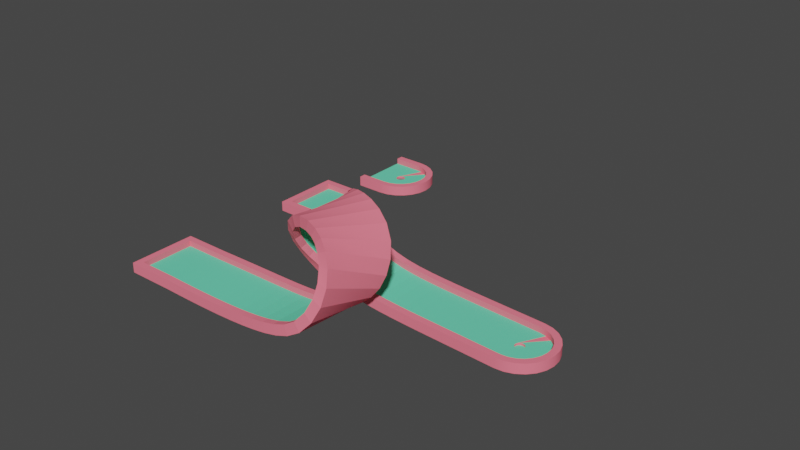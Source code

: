 # Source: loopdeloop.blend  (saved by Blender 2.83.18; exported with 4.5.12 LTS)
import bpy
from mathutils import Matrix  # noqa: F401  (used for matrix-valued properties, if any)

bpy.ops.wm.read_factory_settings(use_empty=True)
scene = bpy.context.scene
scene.name = 'Scene'

# ---- collections
col_collection = bpy.data.collections.new('Collection'); scene.collection.children.link(col_collection)

# ---- materials (node trees are filled in below, after node groups)
mat_border = bpy.data.materials.new('border')
mat_border.use_transparent_shadow = False
mat_border.diffuse_color = (1.0, 0.2039, 0.2745, 1.0)
mat_border.roughness = 1.0
mat_border.specular_intensity = 0.0
mat_green = bpy.data.materials.new('green')
mat_green.use_transparent_shadow = False
mat_green.diffuse_color = (0.1493, 0.7358, 0.4699, 1.0)
mat_green.roughness = 1.0
mat_green.specular_intensity = 0.0
mat_border_002 = bpy.data.materials.new('border.002')
mat_border_002.use_transparent_shadow = False
mat_border_002.diffuse_color = (1.0, 0.2039, 0.2745, 1.0)
mat_border_002.roughness = 1.0
mat_border_002.specular_intensity = 0.0
mat_green_002 = bpy.data.materials.new('green.002')
mat_green_002.use_transparent_shadow = False
mat_green_002.diffuse_color = (0.1493, 0.7358, 0.4699, 1.0)
mat_green_002.roughness = 1.0
mat_green_002.specular_intensity = 0.0
mat_border_003 = bpy.data.materials.new('border.003')
mat_border_003.use_transparent_shadow = False
mat_border_003.diffuse_color = (1.0, 0.2039, 0.2745, 1.0)
mat_border_003.roughness = 1.0
mat_border_003.specular_intensity = 0.0
mat_green_003 = bpy.data.materials.new('green.003')
mat_green_003.use_transparent_shadow = False
mat_green_003.diffuse_color = (0.1493, 0.7358, 0.4699, 1.0)
mat_green_003.roughness = 1.0
mat_green_003.specular_intensity = 0.0
mat_dark = bpy.data.materials.new('dark')
mat_dark.use_transparent_shadow = False
mat_dark.diffuse_color = (0.2275, 0.2275, 0.2275, 1.0)
mat_dark.roughness = 1.0
mat_dark.specular_intensity = 0.0

# ---- material node trees
mat_border.use_nodes = True; mat_border.node_tree.nodes.clear()
_N = mat_border.node_tree.nodes; _L = mat_border.node_tree.links
n0 = _N.new('ShaderNodeBsdfPrincipled'); n0.name = 'Principled BSDF'; n0.location = (10, 300)
n0.distribution = 'GGX'
n0.subsurface_method = 'BURLEY'
n0.inputs[0].default_value = (1.0, 0.2039, 0.2745, 1.0)
n0.inputs[2].default_value = 1.0
n0.inputs[3].default_value = 1.45
n0.inputs[13].default_value = 0.0
n0.inputs[27].default_value = (0.0, 0.0, 0.0, 1.0)
n0.inputs[28].default_value = 1.0
n1 = _N.new('ShaderNodeOutputMaterial'); n1.name = 'Material Output'; n1.location = (300, 300)
_L.new(n0.outputs[0], n1.inputs[0])
n1.is_active_output = True
mat_green.use_nodes = True; mat_green.node_tree.nodes.clear()
_N = mat_green.node_tree.nodes; _L = mat_green.node_tree.links
n0 = _N.new('ShaderNodeBsdfPrincipled'); n0.name = 'Principled BSDF'; n0.location = (10, 300)
n0.distribution = 'GGX'
n0.subsurface_method = 'BURLEY'
n0.inputs[0].default_value = (0.1493, 0.7358, 0.4699, 1.0)
n0.inputs[2].default_value = 1.0
n0.inputs[3].default_value = 1.45
n0.inputs[13].default_value = 0.0
n0.inputs[27].default_value = (0.0, 0.0, 0.0, 1.0)
n0.inputs[28].default_value = 1.0
n1 = _N.new('ShaderNodeOutputMaterial'); n1.name = 'Material Output'; n1.location = (300, 300)
_L.new(n0.outputs[0], n1.inputs[0])
n1.is_active_output = True
mat_border_002.use_nodes = True; mat_border_002.node_tree.nodes.clear()
_N = mat_border_002.node_tree.nodes; _L = mat_border_002.node_tree.links
n0 = _N.new('ShaderNodeBsdfPrincipled'); n0.name = 'Principled BSDF'; n0.location = (10, 300)
n0.distribution = 'GGX'
n0.subsurface_method = 'BURLEY'
n0.inputs[0].default_value = (1.0, 0.2039, 0.2745, 1.0)
n0.inputs[2].default_value = 1.0
n0.inputs[3].default_value = 1.45
n0.inputs[13].default_value = 0.0
n0.inputs[27].default_value = (0.0, 0.0, 0.0, 1.0)
n0.inputs[28].default_value = 1.0
n1 = _N.new('ShaderNodeOutputMaterial'); n1.name = 'Material Output'; n1.location = (300, 300)
_L.new(n0.outputs[0], n1.inputs[0])
n1.is_active_output = True
mat_green_002.use_nodes = True; mat_green_002.node_tree.nodes.clear()
_N = mat_green_002.node_tree.nodes; _L = mat_green_002.node_tree.links
n0 = _N.new('ShaderNodeBsdfPrincipled'); n0.name = 'Principled BSDF'; n0.location = (10, 300)
n0.distribution = 'GGX'
n0.subsurface_method = 'BURLEY'
n0.inputs[0].default_value = (0.1493, 0.7358, 0.4699, 1.0)
n0.inputs[2].default_value = 1.0
n0.inputs[3].default_value = 1.45
n0.inputs[13].default_value = 0.0
n0.inputs[27].default_value = (0.0, 0.0, 0.0, 1.0)
n0.inputs[28].default_value = 1.0
n1 = _N.new('ShaderNodeOutputMaterial'); n1.name = 'Material Output'; n1.location = (300, 300)
_L.new(n0.outputs[0], n1.inputs[0])
n1.is_active_output = True
mat_border_003.use_nodes = True; mat_border_003.node_tree.nodes.clear()
_N = mat_border_003.node_tree.nodes; _L = mat_border_003.node_tree.links
n0 = _N.new('ShaderNodeBsdfPrincipled'); n0.name = 'Principled BSDF'; n0.location = (10, 300)
n0.distribution = 'GGX'
n0.subsurface_method = 'BURLEY'
n0.inputs[0].default_value = (1.0, 0.2039, 0.2745, 1.0)
n0.inputs[2].default_value = 1.0
n0.inputs[3].default_value = 1.45
n0.inputs[13].default_value = 0.0
n0.inputs[27].default_value = (0.0, 0.0, 0.0, 1.0)
n0.inputs[28].default_value = 1.0
n1 = _N.new('ShaderNodeOutputMaterial'); n1.name = 'Material Output'; n1.location = (300, 300)
_L.new(n0.outputs[0], n1.inputs[0])
n1.is_active_output = True
mat_green_003.use_nodes = True; mat_green_003.node_tree.nodes.clear()
_N = mat_green_003.node_tree.nodes; _L = mat_green_003.node_tree.links
n0 = _N.new('ShaderNodeBsdfPrincipled'); n0.name = 'Principled BSDF'; n0.location = (10, 300)
n0.distribution = 'GGX'
n0.subsurface_method = 'BURLEY'
n0.inputs[0].default_value = (0.1493, 0.7358, 0.4699, 1.0)
n0.inputs[2].default_value = 1.0
n0.inputs[3].default_value = 1.45
n0.inputs[13].default_value = 0.0
n0.inputs[27].default_value = (0.0, 0.0, 0.0, 1.0)
n0.inputs[28].default_value = 1.0
n1 = _N.new('ShaderNodeOutputMaterial'); n1.name = 'Material Output'; n1.location = (300, 300)
_L.new(n0.outputs[0], n1.inputs[0])
n1.is_active_output = True
mat_dark.use_nodes = True; mat_dark.node_tree.nodes.clear()
_N = mat_dark.node_tree.nodes; _L = mat_dark.node_tree.links
n0 = _N.new('ShaderNodeBsdfPrincipled'); n0.name = 'Principled BSDF'; n0.location = (10, 300)
n0.distribution = 'GGX'
n0.subsurface_method = 'BURLEY'
n0.inputs[0].default_value = (0.2275, 0.2275, 0.2275, 1.0)
n0.inputs[2].default_value = 1.0
n0.inputs[3].default_value = 1.45
n0.inputs[13].default_value = 0.0
n0.inputs[27].default_value = (0.0, 0.0, 0.0, 1.0)
n0.inputs[28].default_value = 1.0
n1 = _N.new('ShaderNodeOutputMaterial'); n1.name = 'Material Output'; n1.location = (300, 300)
_L.new(n0.outputs[0], n1.inputs[0])
n1.is_active_output = True

# ---- world
world_world = bpy.data.worlds.new('World'); scene.world = world_world
world_world.use_nodes = True; world_world.node_tree.nodes.clear()
_N = world_world.node_tree.nodes; _L = world_world.node_tree.links
n0 = _N.new('ShaderNodeOutputWorld'); n0.name = 'World Output'; n0.location = (300, 300)
n1 = _N.new('ShaderNodeBackground'); n1.name = 'Background'; n1.location = (10, 300)
n1.inputs[0].default_value = (0.05088, 0.05088, 0.05088, 1.0)
_L.new(n1.outputs[0], n0.inputs[0])
n0.is_active_output = True
world_world.color = (0.05088, 0.05088, 0.05088)
world_world.use_sun_shadow = False
world_world.sun_shadow_jitter_overblur = 0.0

# ---- meshes
me_straight = bpy.data.meshes.new('straight')
me_straight.from_pydata([(-0.2, 0.1467, -0.5), (-0.2, 0.0, -0.4), (-0.2, 0.0, -0.5), (-0.2, 0.06333, -0.4), (-0.2, 0.1467, -0.4), (2.98e-08, 0.0, -0.4), (2.98e-08, 0.0, -0.4999), (-2.98e-08, 0.0, 0.4), (-0.2, 0.0, 0.4), (-2.98e-08, 0.0, 0.5), (-0.2, 0.0, 0.4999), (2.98e-08, 0.1467, -0.4999), (-2.98e-08, 0.1467, 0.5), (-0.2, 0.1467, 0.4), (-2.98e-08, 0.1467, 0.4), (-0.2, 0.1467, 0.4999), (-2.98e-08, 0.06333, 0.4), (2.98e-08, 0.1467, -0.4), (2.98e-08, 0.06333, -0.4), (-0.2, 0.06333, 0.4)], [], [(2, 6, 5), (5, 1, 2), (5, 7, 1), (7, 8, 1), (7, 9, 8), (9, 10, 8), (0, 11, 6), (6, 2, 0), (12, 14, 13), (13, 15, 12), (10, 9, 12), (12, 15, 10), (17, 11, 0), (0, 4, 17), (3, 18, 17), (17, 4, 3), (13, 14, 16), (16, 19, 13), (16, 18, 3), (3, 19, 16)])
me_straight.polygons.foreach_set('use_smooth', [True] * 20)
me_straight.polygons.foreach_set('material_index', [0, 0, 0, 0, 0, 0, 0, 0, 0, 0, 0, 0, 0, 0, 0, 0, 0, 0, 1, 1])
_k = set([(0, 2), (0, 4), (0, 11), (1, 2), (1, 8), (2, 6), (3, 4), (3, 18), (3, 19), (4, 17), (5, 6), (5, 7), (6, 11), (7, 9), (8, 10), (9, 10), (9, 12), (10, 15), (11, 17), (12, 14), (12, 15), (13, 14), (13, 15), (13, 19), (14, 16), (16, 18), (16, 19), (17, 18)])
me_straight.attributes.new('sharp_edge', 'BOOLEAN', 'EDGE').data.foreach_set('value', [ (min(e.vertices), max(e.vertices)) in _k for e in me_straight.edges])
_uv = me_straight.uv_layers.new(name='UVMap')
_uv.uv.foreach_set('vector', [19.68, 19.68, 19.68, -19.68, 15.75, -19.68, 15.75, -19.68, 15.75, 19.68, 19.68, 19.68, 15.75, -19.68, -15.75, -19.68, 15.75, 19.68, -15.75, -19.68, -15.75, 19.68, 15.75, 19.68, -15.75, -19.68, -19.68, -19.68, -15.75, 19.68, -19.68, -19.68, -19.68, 19.68, -15.75, 19.68, -19.68, 5.774, 19.68, 5.774, 19.68, 0.0, 19.68, 0.0, -19.68, 0.0, -19.68, 5.774, 19.68, -19.68, 15.75, -19.68, 15.75, 19.68, 15.75, 19.68, 19.68, 19.68, 19.68, -19.68, 19.68, 0.0, -19.68, 0.0, -19.68, 5.774, -19.68, 5.774, 19.68, 5.774, 19.68, 0.0, -15.75, -19.68, -19.68, -19.68, -19.68, 19.68, -19.68, 19.68, -15.75, 19.68, -15.75, -19.68, 19.68, 2.493, -19.68, 2.493, -19.68, 5.774, -19.68, 5.774, 19.68, 5.774, 19.68, 2.493, -19.68, 5.774, 19.68, 5.774, 19.68, 2.493, 19.68, 2.493, -19.68, 2.493, -19.68, 5.774, 15.75, -19.68, -15.75, -19.68, -15.75, 19.68, -15.75, 19.68, 15.75, 19.68, 15.75, -19.68])
me_straight.materials.append(mat_border)
me_straight.materials.append(mat_green)
me_straight.use_remesh_fix_poles = True
me_straight.use_remesh_preserve_attributes = False
me_straight.use_mirror_vertex_groups = False
me_straight.update()
me_straight.normals_split_custom_set([tuple(v) for v in zip(*[iter([0.0, -1.0, 0.0, 0.0, -1.0, 0.0, 0.0, -1.0, 0.0, 0.0, -1.0, 0.0, 0.0, -1.0, 0.0, 0.0, -1.0, 0.0, 0.0, -1.0, 0.0, 0.0, -1.0, 0.0, 0.0, -1.0, 0.0, 0.0, -1.0, 0.0, 0.0, -1.0, 0.0, 0.0, -1.0, 0.0, 0.0, -1.0, 0.0, 0.0, -1.0, 0.0, 0.0, -1.0, 0.0, 0.0, -1.0, 0.0, 0.0, -1.0, 0.0, 0.0, -1.0, 0.0, 5.08e-07, 0.0, -1.0, 5.08e-07, 0.0, -1.0, 5.08e-07, 0.0, -1.0, 5.08e-07, 0.0, -1.0, 5.08e-07, 0.0, -1.0, 5.08e-07, 0.0, -1.0, 0.0, 1.0, 0.0, 0.0, 1.0, 0.0, 0.0, 1.0, 0.0, 0.0, 1.0, 0.0, 0.0, 1.0, 0.0, 0.0, 1.0, 0.0, -5.08e-07, 0.0, 1.0, -5.08e-07, 0.0, 1.0, -5.08e-07, 0.0, 1.0, -5.08e-07, 0.0, 1.0, -5.08e-07, 0.0, 1.0, -5.08e-07, 0.0, 1.0, 0.0, 1.0, 0.0, 0.0, 1.0, 0.0, 0.0, 1.0, 0.0, 0.0, 1.0, 0.0, 0.0, 1.0, 0.0, 0.0, 1.0, 0.0, -4.471e-07, 0.0, 1.0, -4.471e-07, 0.0, 1.0, -4.471e-07, 0.0, 1.0, -4.471e-07, 0.0, 1.0, -4.471e-07, 0.0, 1.0, -4.471e-07, 0.0, 1.0, 4.471e-07, 0.0, -1.0, 4.471e-07, 0.0, -1.0, 4.471e-07, 0.0, -1.0, 4.471e-07, 0.0, -1.0, 4.471e-07, 0.0, -1.0, 4.471e-07, 0.0, -1.0, 0.0, 1.0, 0.0, 0.0, 1.0, 0.0, 0.0, 1.0, 0.0, 0.0, 1.0, 0.0, 0.0, 1.0, 0.0, 0.0, 1.0, 0.0])] * 3)])
me_end_001 = bpy.data.meshes.new('end.001')
me_end_001.from_pydata([(-0.4999, 2.066e-07, 0.5), (-0.5, -1.192e-07, -0.4999), (-0.4999, 0.1467, 0.5), (-0.4, 0.1467, -0.4), (-0.5, 0.1467, -0.4999), (-0.4, 0.1467, 0.4), (-0.4, 0.06333, -0.4), (-0.4, 0.06333, 0.4), (1.49e-07, 0.07333, 0.5), (-1.49e-08, -1.629e-08, -0.04999), (-1.49e-08, 0.06333, 0.04444), (-1.49e-08, -1.466e-07, -0.45), (2.98e-08, 0.1096, -0.4), (-2.98e-08, 0.06333, -0.4), (2.98e-08, 0.1467, -0.4), (-2.98e-08, -1.629e-07, -0.5), (1.49e-08, 0.1467, -0.4444), (-2.98e-08, 0.07333, -0.5), (-1.49e-08, 0.1467, -0.5), (0.0, 1.466e-07, 0.45), (1.49e-08, 1.629e-07, 0.5), (0.0, 0.1467, 0.45), (1.49e-08, 0.1467, 0.4999), (2.98e-08, 0.1467, 0.4), (-2.98e-08, 0.1004, 0.4), (-2.98e-08, 0.06333, 0.4)], [], [(0, 19, 20), (2, 8, 22), (4, 3, 16, 18), (4, 5, 3), (2, 5, 4), (2, 21, 23, 5), (1, 17, 15), (3, 12, 14), (2, 1, 0), (1, 2, 4), (7, 24, 25), (3, 7, 6), (7, 3, 5), (7, 10, 13, 6), (9, 19, 0, 1), (13, 12, 3, 6), (11, 9, 1), (22, 21, 2), (15, 11, 1), (20, 8, 2, 0), (18, 17, 1, 4), (25, 10, 7), (23, 24, 7, 5), (14, 16, 3)])
me_end_001.polygons.foreach_set('use_smooth', [True] * 24)
me_end_001.polygons.foreach_set('material_index', [0, 0, 0, 0, 0, 0, 0, 0, 0, 0, 0, 0, 0, 1, 0, 0, 0, 0, 0, 0, 0, 1, 0, 0])
_k = set([(0, 1), (0, 2), (0, 20), (1, 4), (1, 15), (2, 4), (2, 22), (3, 5), (3, 6), (3, 14), (4, 18), (5, 7), (5, 23), (6, 7), (6, 13), (7, 25)])
me_end_001.attributes.new('sharp_edge', 'BOOLEAN', 'EDGE').data.foreach_set('value', [ (min(e.vertices), max(e.vertices)) in _k for e in me_end_001.edges])
_uv = me_end_001.uv_layers.new(name='UVMap')
_uv.uv.foreach_set('vector', [19.68, 19.68, 17.71, 7.629e-06, 19.68, 3.815e-06, -19.68, 5.774, 0.0, 2.887, -3.815e-06, 5.774, 19.68, 19.68, 15.75, 15.75, 17.5, -4.768e-06, 19.68, -3.815e-06, 19.68, 19.68, -15.75, 15.75, 15.75, 15.75, -19.68, 19.68, -15.75, 15.75, 19.68, 19.68, -19.68, 19.68, -17.71, 7.629e-06, -15.75, 5.722e-06, -15.75, 15.75, 19.68, 0.0, -3.815e-06, 2.887, -3.815e-06, 0.0, -15.75, 5.774, 4.768e-06, 4.316, 4.768e-06, 5.774, 19.68, 5.774, -19.68, 8.872e-15, 19.68, 8.872e-15, -19.68, 8.872e-15, 19.68, 5.774, -19.68, 5.774, 15.75, 2.493, 7.629e-06, 3.951, 7.629e-06, 2.493, 15.75, 5.774, -15.75, 2.493, 15.75, 2.493, -15.75, 2.493, 15.75, 5.774, -15.75, 5.774, -15.75, 15.75, -1.75, 2.861e-06, 15.75, -9.537e-07, 15.75, 15.75, -1.968, 0.0, 17.71, 7.629e-06, 19.68, 19.68, -19.68, 19.68, 9.537e-07, 2.493, 4.768e-06, 4.316, -15.75, 5.774, -15.75, 2.493, -17.71, -3.815e-06, -1.968, 0.0, -19.68, 19.68, -19.68, 3.815e-06, -17.71, 7.629e-06, -19.68, 19.68, -19.68, -3.815e-06, -17.71, -3.815e-06, -19.68, 19.68, -3.815e-06, -2.335e-14, 0.0, 2.887, -19.68, 5.774, -19.68, -2.335e-14, -3.815e-06, 5.774, -3.815e-06, 2.887, 19.68, 0.0, 19.68, 5.774, -15.75, 7.629e-06, -1.75, 2.861e-06, -15.75, 15.75, 5.722e-06, 5.774, 7.629e-06, 3.951, 15.75, 2.493, 15.75, 5.774, 15.75, -4.768e-06, 17.5, -4.768e-06, 15.75, 15.75])
me_end_001.materials.append(mat_border_002)
me_end_001.materials.append(mat_green_002)
me_end_001.use_remesh_fix_poles = True
me_end_001.use_remesh_preserve_attributes = False
me_end_001.use_mirror_vertex_groups = False
me_end_001.update()
me_end_001.normals_split_custom_set([tuple(v) for v in zip(*[iter([-8.742e-08, -1.0, 3.258e-07, -8.742e-08, -1.0, 3.258e-07, -8.742e-08, -1.0, 3.258e-07, 2.647e-07, 4.064e-07, 1.0, 2.403e-07, 4.064e-07, 1.0, 2.032e-07, 4.064e-07, 1.0, 1.32e-07, 1.0, -2.42e-07, 1.364e-07, 1.0, -2.411e-07, 8.126e-08, 1.0, -2.957e-07, 8.712e-08, 1.0, -1.885e-07, 1.32e-07, 1.0, -2.42e-07, 1.128e-07, 1.0, -2.415e-07, 1.364e-07, 1.0, -2.411e-07, 1.103e-07, 1.0, -3.12e-07, 1.128e-07, 1.0, -2.415e-07, 1.32e-07, 1.0, -2.42e-07, 1.103e-07, 1.0, -3.12e-07, 9.673e-08, 1.0, -6.193e-07, 1.032e-07, 1.0, -1.146e-07, 1.128e-07, 1.0, -2.415e-07, -3.876e-07, -3.688e-07, -1.0, -3.143e-07, -2.221e-07, -1.0, -2.032e-07, 0.0, -1.0, 2.927e-07, 4.328e-07, 1.0, 3.297e-07, 2.434e-07, 1.0, 3.773e-07, 0.0, 1.0, -1.0, 0.0, 2.981e-07, -1.0, 0.0, 2.981e-07, -1.0, 0.0, 2.981e-07, -1.0, 0.0, 2.981e-07, -1.0, 0.0, 2.981e-07, -1.0, 0.0, 2.981e-07, -1.501e-07, -4.328e-07, -1.0, -1.944e-07, -2.434e-07, -1.0, -2.515e-07, 0.0, -1.0, 1.0, 7.761e-07, -2.608e-07, 1.0, -7.761e-07, -2.608e-07, 1.0, 8.942e-07, -2.608e-07, 1.0, -7.761e-07, -2.608e-07, 1.0, 7.761e-07, -2.608e-07, 1.0, -8.942e-07, -2.608e-07, 9.243e-08, 1.0, -3.306e-07, 9.217e-08, 1.0, -3.175e-07, 9.181e-08, 1.0, -2.994e-07, 9.181e-08, 1.0, -2.994e-07, -8.742e-08, -1.0, 3.258e-07, -8.742e-08, -1.0, 3.258e-07, -8.742e-08, -1.0, 3.258e-07, -8.742e-08, -1.0, 3.258e-07, 2.874e-07, 4.599e-07, 1.0, 3.297e-07, 2.434e-07, 1.0, 2.927e-07, 4.328e-07, 1.0, 2.874e-07, 4.599e-07, 1.0, -8.742e-08, -1.0, 3.258e-07, -8.742e-08, -1.0, 3.258e-07, -8.742e-08, -1.0, 3.258e-07, 8.942e-08, 1.0, -1.192e-06, 9.673e-08, 1.0, -6.193e-07, 1.103e-07, 1.0, -3.12e-07, -8.742e-08, -1.0, 3.258e-07, -8.742e-08, -1.0, 3.258e-07, -8.742e-08, -1.0, 3.258e-07, 2.71e-07, 4.064e-07, 1.0, 2.403e-07, 4.064e-07, 1.0, 2.647e-07, 4.064e-07, 1.0, 2.71e-07, 4.064e-07, 1.0, -4.065e-07, -4.064e-07, -1.0, -3.143e-07, -2.221e-07, -1.0, -3.876e-07, -3.688e-07, -1.0, -4.065e-07, -4.064e-07, -1.0, 9.314e-08, 1.0, -3.668e-07, 9.217e-08, 1.0, -3.175e-07, 9.243e-08, 1.0, -3.306e-07, -1.437e-07, -4.599e-07, -1.0, -1.944e-07, -2.434e-07, -1.0, -1.501e-07, -4.328e-07, -1.0, -1.437e-07, -4.599e-07, -1.0, 7.451e-08, 1.0, -4.192e-07, 8.126e-08, 1.0, -2.957e-07, 1.364e-07, 1.0, -2.411e-07])] * 3)])
me_holeround = bpy.data.meshes.new('holeRound')
me_holeround.from_pydata([(0.2, 0.0, -0.5), (-0.2, 0.0, -0.4), (-0.2, 0.0, -0.4999), (0.3294, 7.519e-18, -0.4829), (0.45, 3.008e-17, -0.433), (0.5535, 6.015e-17, -0.3535), (-0.2, 0.0, 0.4), (0.633, 9.775e-17, -0.25), (0.6829, 1.504e-16, -0.1294), (0.7, 1.955e-16, -5.96e-08), (0.6829, 2.481e-16, 0.1294), (0.633, 2.932e-16, 0.25), (0.5535, 3.384e-16, 0.3535), (0.45, 3.684e-16, 0.433), (-0.2, 0.0, 0.5), (0.3294, 3.835e-16, 0.4829), (0.2, 3.835e-16, 0.5), (0.2, 0.1467, -0.5), (-0.2, 0.1467, -0.4999), (-0.2, 0.1467, 0.5), (-0.2, 0.06333, 0.4), (-0.2, 0.1467, 0.4), (0.3294, 0.1467, -0.4829), (0.45, 0.1467, -0.433), (0.5535, 0.1467, -0.3535), (0.633, 0.1467, -0.25), (0.6829, 0.1467, -0.1294), (0.7, 0.1467, -5.96e-08), (0.6829, 0.1467, 0.1294), (0.633, 0.1467, 0.25), (0.5535, 0.1467, 0.3535), (0.45, 0.1467, 0.433), (0.3294, 0.1467, 0.4829), (0.2, 0.1467, 0.5), (0.2, 0.1467, 0.4), (0.3035, 0.1467, 0.3863), (0.4, 0.1467, 0.3464), (0.4828, 0.1467, 0.2828), (0.5464, 0.1467, 0.2), (0.5863, 0.1467, 0.1035), (0.6, 0.1467, -5.96e-08), (0.5863, 0.1467, -0.1035), (0.5464, 0.1467, -0.2), (0.4828, 0.1467, -0.2828), (0.4, 0.1467, -0.3464), (0.3035, 0.1467, -0.3863), (0.2, 0.1467, -0.4), (-0.2, 0.1467, -0.4), (0.2, 0.06333, -0.4), (-0.2, 0.06333, -0.4), (0.3035, 0.06333, -0.3863), (0.4, 0.06333, -0.3464), (0.4828, 0.06333, -0.2828), (0.5464, 0.06333, -0.2), (0.5863, 0.06333, -0.1035), (0.6, 0.06333, -5.96e-08), (0.5863, 0.06333, 0.1035), (0.5464, 0.06333, 0.2), (0.4828, 0.06333, 0.2828), (0.4, 0.06333, 0.3464), (0.3035, 0.06333, 0.3863), (0.2, 0.06333, 0.4), (0.2471, 0.06333, 0.04714), (0.2333, 0.03166, 0.05773), (0.2333, 0.06333, 0.05773), (0.2471, 0.03166, 0.04714), (0.2577, 0.03166, 0.03333), (0.2577, 0.06333, 0.03333), (0.2644, 0.03166, 0.01725), (0.2644, 0.06333, 0.01725), (0.2667, 0.03166, -7.451e-09), (0.2667, 0.06333, -7.451e-09), (0.2644, 0.03166, -0.01725), (0.2644, 0.06333, -0.01725), (0.2577, 0.03166, -0.03333), (0.2577, 0.06333, -0.03333), (0.2471, 0.03166, -0.04714), (0.2471, 0.06333, -0.04714), (0.2333, 0.06333, -0.05773), (0.2333, 0.03166, -0.05773), (0.2173, 0.06333, -0.06439), (0.2173, 0.03166, -0.06439), (0.2, 0.06333, -0.06666), (0.2, 0.03166, -0.06666), (0.1827, 0.06333, -0.06439), (0.1827, 0.03166, -0.06439), (0.1667, 0.06333, -0.05773), (0.1667, 0.03166, -0.05773), (0.1529, 0.06333, -0.04714), (0.1529, 0.03166, -0.04714), (0.1423, 0.03166, -0.03333), (0.1423, 0.06333, -0.03333), (0.1356, 0.03166, -0.01725), (0.1356, 0.06333, -0.01725), (0.1333, 0.03166, 7.451e-09), (0.1333, 0.06333, 7.451e-09), (0.1356, 0.03166, 0.01725), (0.1356, 0.06333, 0.01725), (0.1423, 0.03166, 0.03333), (0.1423, 0.06333, 0.03333), (0.1529, 0.03166, 0.04714), (0.1529, 0.06333, 0.04714), (0.1667, 0.06333, 0.05773), (0.1667, 0.03166, 0.05773), (0.1827, 0.06333, 0.06439), (0.1827, 0.03166, 0.06439), (0.2, 0.06333, 0.06666), (0.2, 0.03166, 0.06666), (0.2173, 0.06333, 0.06439), (0.2173, 0.03166, 0.06439)], [], [(0, 1, 2), (1, 0, 3), (1, 3, 4), (1, 4, 5), (1, 5, 6), (6, 5, 7), (6, 7, 8), (6, 8, 9), (6, 9, 10), (6, 10, 11), (6, 11, 12), (6, 12, 13), (6, 13, 14), (14, 13, 15), (14, 15, 16), (17, 2, 18), (2, 17, 0), (22, 0, 17), (0, 22, 3), (23, 3, 22), (3, 23, 4), (24, 4, 23), (4, 24, 5), (24, 7, 5), (7, 24, 25), (25, 8, 7), (8, 25, 26), (26, 9, 8), (9, 26, 27), (27, 10, 9), (10, 27, 28), (28, 11, 10), (11, 28, 29), (29, 12, 11), (12, 29, 30), (12, 31, 13), (31, 12, 30), (13, 32, 15), (32, 13, 31), (15, 33, 16), (33, 15, 32), (16, 19, 14), (19, 16, 33), (19, 34, 21), (34, 19, 31), (31, 19, 32), (32, 19, 33), (31, 35, 34), (30, 35, 31), (30, 36, 35), (30, 37, 36), (29, 37, 30), (29, 38, 37), (28, 38, 29), (28, 39, 38), (28, 40, 39), (27, 40, 28), (27, 41, 40), (26, 41, 27), (26, 42, 41), (25, 42, 26), (25, 43, 42), (25, 44, 43), (24, 44, 25), (24, 45, 44), (24, 46, 45), (23, 46, 24), (23, 47, 46), (22, 47, 23), (17, 47, 22), (47, 17, 18), (48, 47, 49), (47, 48, 46), (50, 46, 48), (46, 50, 45), (51, 45, 50), (45, 51, 44), (52, 44, 51), (44, 52, 43), (42, 52, 53), (52, 42, 43), (41, 53, 54), (53, 41, 42), (40, 54, 55), (54, 40, 41), (39, 55, 56), (55, 39, 40), (38, 56, 57), (56, 38, 39), (37, 57, 58), (57, 37, 38), (37, 59, 36), (59, 37, 58), (36, 60, 35), (60, 36, 59), (35, 61, 34), (61, 35, 60), (34, 20, 21), (20, 34, 61), (62, 63, 64), (63, 62, 65), (62, 66, 65), (66, 62, 67), (67, 68, 66), (68, 67, 69), (69, 70, 68), (70, 69, 71), (71, 72, 70), (72, 71, 73), (73, 74, 72), (74, 73, 75), (75, 76, 74), (76, 75, 77), (76, 78, 79), (78, 76, 77), (79, 80, 81), (80, 79, 78), (81, 82, 83), (82, 81, 80), (83, 84, 85), (84, 83, 82), (85, 86, 87), (86, 85, 84), (87, 88, 89), (88, 87, 86), (88, 90, 89), (90, 88, 91), (91, 92, 90), (92, 91, 93), (93, 94, 92), (94, 93, 95), (95, 96, 94), (96, 95, 97), (97, 98, 96), (98, 97, 99), (99, 100, 98), (100, 99, 101), (102, 100, 101), (100, 102, 103), (104, 103, 102), (103, 104, 105), (106, 105, 104), (105, 106, 107), (108, 107, 106), (107, 108, 109), (64, 109, 108), (109, 64, 63), (20, 48, 49), (48, 20, 50), (51, 50, 88), (88, 50, 91), (51, 88, 86), (51, 86, 52), (52, 86, 84), (52, 84, 53), (53, 84, 82), (53, 82, 54), (50, 20, 91), (91, 20, 93), (93, 20, 95), (95, 20, 97), (97, 20, 99), (99, 20, 101), (101, 20, 102), (102, 20, 104), (104, 20, 106), (106, 20, 56), (56, 20, 57), (57, 20, 58), (58, 20, 59), (59, 20, 60), (60, 20, 61), (56, 108, 106), (56, 64, 108), (56, 62, 64), (56, 67, 62), (56, 69, 67), (55, 69, 56), (55, 71, 69), (55, 73, 71), (55, 75, 73), (55, 77, 75), (55, 78, 77), (55, 80, 78), (54, 80, 55), (80, 54, 82), (85, 81, 83), (81, 85, 87), (81, 87, 79), (79, 87, 89), (79, 89, 76), (76, 89, 90), (76, 90, 74), (74, 90, 92), (74, 92, 72), (72, 92, 94), (72, 94, 70), (70, 94, 96), (70, 96, 68), (68, 96, 98), (68, 98, 66), (66, 98, 100), (66, 100, 65), (65, 100, 103), (65, 103, 63), (63, 103, 105), (63, 105, 109), (109, 105, 107)])
me_holeround.polygons.foreach_set('use_smooth', [True] * 208)
me_holeround.polygons.foreach_set('material_index', [0, 0, 0, 0, 0, 0, 0, 0, 0, 0, 0, 0, 0, 0, 0, 0, 0, 0, 0, 0, 0, 0, 0, 0, 0, 0, 0, 0, 0, 0, 0, 0, 0, 0, 0, 0, 0, 0, 0, 0, 0, 0, 0, 0, 0, 0, 0, 0, 0, 0, 0, 0, 0, 0, 0, 0, 0, 0, 0, 0, 0, 0, 0, 0, 0, 0, 0, 0, 0, 0, 0, 0, 0, 0, 0, 0, 0, 0, 0, 0, 0, 0, 0, 0, 0, 0, 0, 0, 0, 0, 0, 0, 0, 0, 0, 0, 0, 0, 0, 0, 0, 0, 0, 0, 0, 0, 0, 0, 0, 0, 0, 0, 0, 0, 0, 0, 0, 0, 0, 0, 0, 0, 0, 0, 0, 0, 0, 0, 0, 0, 0, 0, 0, 0, 0, 0, 0, 0, 0, 0, 0, 0, 0, 0, 0, 0, 0, 1, 1, 0, 0, 1, 1, 1, 1, 1, 1, 1, 1, 1, 1, 1, 1, 1, 1, 1, 1, 1, 1, 1, 1, 1, 1, 1, 1, 1, 1, 1, 1, 1, 1, 1, 1, 1, 1, 1, 2, 2, 2, 2, 2, 2, 2, 2, 2, 2, 2, 2, 2, 2, 2, 2, 2, 2, 2, 2, 2, 2])
_k = set([(0, 2), (0, 3), (1, 2), (1, 6), (2, 18), (3, 4), (4, 5), (5, 7), (6, 14), (7, 8), (8, 9), (9, 10), (10, 11), (11, 12), (12, 13), (13, 15), (14, 16), (14, 19), (15, 16), (17, 18), (17, 22), (18, 47), (19, 21), (19, 33), (20, 21), (20, 49), (20, 61), (21, 34), (22, 23), (23, 24), (24, 25), (25, 26), (26, 27), (27, 28), (28, 29), (29, 30), (30, 31), (31, 32), (32, 33), (34, 35), (35, 36), (36, 37), (37, 38), (38, 39), (39, 40), (40, 41), (41, 42), (42, 43), (43, 44), (44, 45), (45, 46), (46, 47), (47, 49), (48, 49), (48, 50), (50, 51), (51, 52), (52, 53), (53, 54), (54, 55), (55, 56), (56, 57), (57, 58), (58, 59), (59, 60), (60, 61), (62, 64), (62, 67), (63, 65), (63, 109), (64, 108), (65, 66), (66, 68), (67, 69), (68, 70), (69, 71), (70, 72), (71, 73), (72, 74), (73, 75), (74, 76), (75, 77), (76, 79), (77, 78), (78, 80), (79, 81), (80, 82), (81, 83), (82, 84), (83, 85), (84, 86), (85, 87), (86, 88), (87, 89), (88, 91), (89, 90), (90, 92), (91, 93), (92, 94), (93, 95), (94, 96), (95, 97), (96, 98), (97, 99), (98, 100), (99, 101), (100, 103), (101, 102), (102, 104), (103, 105), (104, 106), (105, 107), (106, 108), (107, 109)])
me_holeround.attributes.new('sharp_edge', 'BOOLEAN', 'EDGE').data.foreach_set('value', [ (min(e.vertices), max(e.vertices)) in _k for e in me_holeround.edges])
_uv = me_holeround.uv_layers.new(name='UVMap')
_uv.uv.foreach_set('vector', [19.68, 6.196e-12, 15.75, -19.68, 19.68, -19.68, 15.75, -19.68, 19.68, 6.196e-12, 19.01, 5.094, 15.75, -19.68, 19.01, 5.094, 17.05, 9.842, 15.75, -19.68, 17.05, 9.842, 13.92, 13.92, 15.75, -19.68, 13.92, 13.92, -15.75, -19.68, -15.75, -19.68, 13.92, 13.92, 9.842, 17.05, -15.75, -19.68, 9.842, 17.05, 5.094, 19.01, -15.75, -19.68, 5.094, 19.01, 1.467e-07, 19.68, -15.75, -19.68, 1.467e-07, 19.68, -5.094, 19.01, -15.75, -19.68, -5.094, 19.01, -9.842, 17.05, -15.75, -19.68, -9.842, 17.05, -13.92, 13.92, -15.75, -19.68, -13.92, 13.92, -17.05, 9.842, -15.75, -19.68, -17.05, 9.842, -19.68, -19.68, -19.68, -19.68, -17.05, 9.842, -19.01, 5.094, -19.68, -19.68, -19.01, 5.094, -19.68, 5.855e-12, -6.082e-12, 5.774, 19.68, -2.991e-13, 19.68, 5.774, 19.68, -2.991e-13, -6.082e-12, 5.774, -6.082e-12, -2.991e-13, -2.569, 5.774, 2.569, -1.29e-16, 2.569, 5.774, 2.569, -1.29e-16, -2.569, 5.774, -2.569, 1.67e-16, -2.569, 5.774, 2.569, 7.373e-15, 2.569, 5.774, 2.569, 7.373e-15, -2.569, 5.774, -2.569, 8.262e-15, -2.569, 5.774, 2.569, 7.259e-15, 2.569, 5.774, 2.569, 7.259e-15, -2.569, 5.774, -2.569, 8.443e-15, 2.569, 5.774, -2.569, 8.506e-15, 2.569, 7.026e-15, -2.569, 8.506e-15, 2.569, 5.774, -2.569, 5.774, 2.569, 5.774, -2.569, 8.844e-15, 2.569, 6.772e-15, -2.569, 8.844e-15, 2.569, 5.774, -2.569, 5.774, 2.569, 5.774, -2.569, 7.824e-15, 2.569, 6.048e-15, -2.569, 7.824e-15, 2.569, 5.774, -2.569, 5.774, 2.569, 5.774, -2.569, 9.836e-15, 2.569, 7.764e-15, -2.569, 9.836e-15, 2.569, 5.774, -2.569, 5.774, 2.569, 5.774, -2.569, 8.732e-15, 2.569, 6.956e-15, -2.569, 8.732e-15, 2.569, 5.774, -2.569, 5.774, 2.569, 5.774, -2.569, 8.829e-15, 2.569, 7.053e-15, -2.569, 8.829e-15, 2.569, 5.774, -2.569, 5.774, 2.569, 7.457e-15, -2.569, 5.774, -2.569, 8.641e-15, -2.569, 5.774, 2.569, 7.457e-15, 2.569, 5.774, 2.569, 7.669e-15, -2.569, 5.774, -2.569, 8.261e-15, -2.569, 5.774, 2.569, 7.669e-15, 2.569, 5.774, 2.569, 1.51e-14, -2.569, 5.774, -2.569, 1.51e-14, -2.569, 5.774, 2.569, 1.51e-14, 2.569, 5.774, 5.969e-12, -2.84e-13, -19.68, 5.774, -19.68, -2.991e-13, -19.68, 5.774, 5.969e-12, -2.84e-13, 5.969e-12, 5.774, 19.68, -19.68, 15.75, 5.969e-12, 15.75, -19.68, 15.75, 5.969e-12, 19.68, -19.68, 17.05, 9.842, 17.05, 9.842, 19.68, -19.68, 19.01, 5.094, 19.01, 5.094, 19.68, -19.68, 19.68, 5.855e-12, 17.05, 9.842, 15.21, 4.075, 15.75, 5.969e-12, 13.92, 13.92, 15.21, 4.075, 17.05, 9.842, 13.92, 13.92, 13.64, 7.873, 15.21, 4.075, 13.92, 13.92, 11.13, 11.13, 13.64, 7.873, 9.842, 17.05, 11.13, 11.13, 13.92, 13.92, 9.842, 17.05, 7.873, 13.64, 11.13, 11.13, 5.094, 19.01, 7.873, 13.64, 9.842, 17.05, 5.094, 19.01, 4.075, 15.21, 7.873, 13.64, 5.094, 19.01, -1.182e-11, 15.75, 4.075, 15.21, -1.467e-07, 19.68, -1.182e-11, 15.75, 5.094, 19.01, -1.467e-07, 19.68, -4.075, 15.21, -1.182e-11, 15.75, -5.094, 19.01, -4.075, 15.21, -1.467e-07, 19.68, -5.094, 19.01, -7.873, 13.64, -4.075, 15.21, -9.842, 17.05, -7.873, 13.64, -5.094, 19.01, -9.842, 17.05, -11.13, 11.13, -7.873, 13.64, -9.842, 17.05, -13.64, 7.873, -11.13, 11.13, -13.92, 13.92, -13.64, 7.873, -9.842, 17.05, -13.92, 13.92, -15.21, 4.075, -13.64, 7.873, -13.92, 13.92, -15.75, 6.196e-12, -15.21, 4.075, -17.05, 9.842, -15.75, 6.196e-12, -13.92, 13.92, -17.05, 9.842, -15.75, -19.68, -15.75, 6.196e-12, -19.01, 5.094, -15.75, -19.68, -17.05, 9.842, -19.68, 6.196e-12, -15.75, -19.68, -19.01, 5.094, -15.75, -19.68, -19.68, 6.196e-12, -19.68, -19.68, 6.196e-12, 2.493, -19.68, 5.774, -19.68, 2.493, -19.68, 5.774, 6.196e-12, 2.493, 6.196e-12, 5.774, 2.055, 2.493, -2.055, 5.774, -2.055, 2.493, -2.055, 5.774, 2.055, 2.493, 2.055, 5.774, 2.055, 2.493, -2.055, 5.774, -2.055, 2.493, -2.055, 5.774, 2.055, 2.493, 2.055, 5.774, 2.055, 2.493, -2.055, 5.774, -2.055, 2.493, -2.055, 5.774, 2.055, 2.493, 2.055, 5.774, 2.055, 5.774, -2.055, 2.493, 2.055, 2.493, -2.055, 2.493, 2.055, 5.774, -2.055, 5.774, 2.055, 5.774, -2.055, 2.493, 2.055, 2.493, -2.055, 2.493, 2.055, 5.774, -2.055, 5.774, 2.055, 5.774, -2.055, 2.493, 2.055, 2.493, -2.055, 2.493, 2.055, 5.774, -2.055, 5.774, 2.055, 5.774, -2.055, 2.493, 2.055, 2.493, -2.055, 2.493, 2.055, 5.774, -2.055, 5.774, 2.055, 5.774, -2.055, 2.493, 2.055, 2.493, -2.055, 2.493, 2.055, 5.774, -2.055, 5.774, 2.055, 5.774, -2.055, 2.493, 2.055, 2.493, -2.055, 2.493, 2.055, 5.774, -2.055, 5.774, -2.055, 5.774, 2.055, 2.493, 2.055, 5.774, 2.055, 2.493, -2.055, 5.774, -2.055, 2.493, -2.055, 5.774, 2.055, 2.493, 2.055, 5.774, 2.055, 2.493, -2.055, 5.774, -2.055, 2.493, -2.055, 5.774, 2.055, 2.493, 2.055, 5.774, 2.055, 2.493, -2.055, 5.774, -2.055, 2.493, -5.969e-12, 5.774, 19.68, 2.493, 19.68, 5.774, 19.68, 2.493, -5.969e-12, 5.774, -5.969e-12, 2.493, -0.3426, 2.493, 0.3426, 1.247, 0.3426, 2.493, 0.3426, 1.247, -0.3426, 2.493, -0.3426, 1.247, 0.3426, 2.493, -0.3426, 1.247, 0.3426, 1.247, -0.3426, 1.247, 0.3426, 2.493, -0.3426, 2.493, 0.3426, 2.493, -0.3426, 1.247, 0.3426, 1.247, -0.3426, 1.247, 0.3426, 2.493, -0.3426, 2.493, 0.3426, 2.493, -0.3426, 1.247, 0.3426, 1.247, -0.3426, 1.247, 0.3426, 2.493, -0.3426, 2.493, 0.3426, 2.493, -0.3426, 1.247, 0.3426, 1.247, -0.3426, 1.247, 0.3426, 2.493, -0.3426, 2.493, 0.3426, 2.493, -0.3426, 1.247, 0.3426, 1.247, -0.3426, 1.247, 0.3426, 2.493, -0.3426, 2.493, 0.3426, 2.493, -0.3426, 1.247, 0.3426, 1.247, -0.3426, 1.247, 0.3426, 2.493, -0.3426, 2.493, 0.3426, 1.247, -0.3426, 2.493, -0.3426, 1.247, -0.3426, 2.493, 0.3426, 1.247, 0.3426, 2.493, 0.3426, 1.247, -0.3426, 2.493, -0.3426, 1.247, -0.3426, 2.493, 0.3426, 1.247, 0.3426, 2.493, 0.3426, 1.247, -0.3426, 2.493, -0.3426, 1.247, -0.3426, 2.493, 0.3426, 1.247, 0.3426, 2.493, 0.3426, 1.247, -0.3426, 2.493, -0.3426, 1.247, -0.3426, 2.493, 0.3426, 1.247, 0.3426, 2.493, 0.3426, 1.247, -0.3426, 2.493, -0.3426, 1.247, -0.3426, 2.493, 0.3426, 1.247, 0.3426, 2.493, 0.3426, 1.247, -0.3426, 2.493, -0.3426, 1.247, -0.3426, 2.493, 0.3426, 1.247, 0.3426, 2.493, 0.3426, 2.493, -0.3426, 1.247, 0.3426, 1.247, -0.3426, 1.247, 0.3426, 2.493, -0.3426, 2.493, 0.3426, 2.493, -0.3426, 1.247, 0.3426, 1.247, -0.3426, 1.247, 0.3426, 2.493, -0.3426, 2.493, 0.3426, 2.493, -0.3426, 1.247, 0.3426, 1.247, -0.3426, 1.247, 0.3426, 2.493, -0.3426, 2.493, 0.3426, 2.493, -0.3426, 1.247, 0.3426, 1.247, -0.3426, 1.247, 0.3426, 2.493, -0.3426, 2.493, 0.3426, 2.493, -0.3426, 1.247, 0.3426, 1.247, -0.3426, 1.247, 0.3426, 2.493, -0.3426, 2.493, 0.3426, 2.493, -0.3426, 1.247, 0.3426, 1.247, -0.3426, 1.247, 0.3426, 2.493, -0.3426, 2.493, -0.3426, 2.493, 0.3426, 1.247, 0.3426, 2.493, 0.3426, 1.247, -0.3426, 2.493, -0.3426, 1.247, -0.3426, 2.493, 0.3426, 1.247, 0.3426, 2.493, 0.3426, 1.247, -0.3426, 2.493, -0.3426, 1.247, -0.3426, 2.493, 0.3426, 1.247, 0.3426, 2.493, 0.3426, 1.247, -0.3426, 2.493, -0.3426, 1.247, -0.3426, 2.493, 0.3426, 1.247, 0.3426, 2.493, 0.3426, 1.247, -0.3426, 2.493, -0.3426, 1.247, -0.3426, 2.493, 0.3426, 1.247, 0.3426, 2.493, 0.3426, 1.247, -0.3426, 2.493, -0.3426, 1.247, 15.75, -19.68, -15.75, 6.196e-12, -15.75, -19.68, -15.75, 6.196e-12, 15.75, -19.68, -15.21, 4.075, -13.64, 7.873, -2.055, 2.493, -1.856, -1.856, -1.856, -1.856, -2.055, 2.493, -1.312, -2.273, -13.64, 7.873, -1.856, -1.856, -2.273, -1.312, -13.64, 7.873, -2.273, -1.312, -11.13, 11.13, -11.13, 11.13, -2.273, -1.312, -2.535, -0.6792, -11.13, 11.13, -2.535, -0.6792, -7.873, 13.64, -7.873, 13.64, -2.535, -0.6792, -2.624, 5.968e-12, -7.873, 13.64, -2.624, 5.968e-12, -4.075, 15.21, -15.21, 4.075, 15.75, -19.68, -1.312, -2.273, -1.312, -2.273, 15.75, -19.68, -0.6792, -2.535, -0.6792, -2.535, 15.75, -19.68, -1.205e-11, -2.624, -1.205e-11, -2.624, 15.75, -19.68, 0.6792, -2.535, 0.6792, -2.535, 15.75, -19.68, 1.312, -2.273, 1.312, -2.273, 15.75, -19.68, 1.856, -1.856, 1.856, -1.856, 15.75, -19.68, 2.273, -1.312, 2.273, -1.312, 15.75, -19.68, 2.535, -0.6792, 2.535, -0.6792, 15.75, -19.68, 2.624, 5.968e-12, 2.624, 5.968e-12, 15.75, -19.68, 4.075, 15.21, 4.075, 15.21, 15.75, -19.68, 7.873, 13.64, 7.873, 13.64, 15.75, -19.68, 11.13, 11.13, 11.13, 11.13, 15.75, -19.68, 13.64, 7.873, 13.64, 7.873, 15.75, -19.68, 15.21, 4.075, 15.21, 4.075, 15.75, -19.68, 15.75, 5.968e-12, 4.075, 15.21, 2.535, 0.6792, 2.624, 5.968e-12, 4.075, 15.21, 2.273, 1.312, 2.535, 0.6792, 4.075, 15.21, 1.856, 1.856, 2.273, 1.312, 4.075, 15.21, 1.312, 2.273, 1.856, 1.856, 4.075, 15.21, 0.6792, 2.535, 1.312, 2.273, -1.182e-11, 15.75, 0.6792, 2.535, 4.075, 15.21, -1.182e-11, 15.75, -1.205e-11, 2.624, 0.6792, 2.535, -1.182e-11, 15.75, -0.6792, 2.535, -1.205e-11, 2.624, -1.182e-11, 15.75, -1.312, 2.273, -0.6792, 2.535, -1.182e-11, 15.75, -1.856, 1.856, -1.312, 2.273, -1.182e-11, 15.75, -2.273, 1.312, -1.856, 1.856, -1.182e-11, 15.75, -2.535, 0.6792, -2.273, 1.312, -4.075, 15.21, -2.535, 0.6792, -1.182e-11, 15.75, -2.535, 0.6792, -4.075, 15.21, -2.624, 5.968e-12, -2.535, -0.6792, -2.535, 0.6792, -2.624, 5.969e-12, -2.535, 0.6792, -2.535, -0.6792, -2.273, -1.312, -2.535, 0.6792, -2.273, -1.312, -2.273, 1.312, -2.273, 1.312, -2.273, -1.312, -1.856, -1.856, -2.273, 1.312, -1.856, -1.856, -1.856, 1.856, -1.856, 1.856, -1.856, -1.856, -1.312, -2.273, -1.856, 1.856, -1.312, -2.273, -1.312, 2.273, -1.312, 2.273, -1.312, -2.273, -0.6792, -2.535, -1.312, 2.273, -0.6792, -2.535, -0.6792, 2.535, -0.6792, 2.535, -0.6792, -2.535, -1.205e-11, -2.624, -0.6792, 2.535, -1.205e-11, -2.624, -1.205e-11, 2.624, -1.205e-11, 2.624, -1.205e-11, -2.624, 0.6792, -2.535, -1.205e-11, 2.624, 0.6792, -2.535, 0.6792, 2.535, 0.6792, 2.535, 0.6792, -2.535, 1.312, -2.273, 0.6792, 2.535, 1.312, -2.273, 1.312, 2.273, 1.312, 2.273, 1.312, -2.273, 1.856, -1.856, 1.312, 2.273, 1.856, -1.856, 1.856, 1.856, 1.856, 1.856, 1.856, -1.856, 2.273, -1.312, 1.856, 1.856, 2.273, -1.312, 2.273, 1.312, 2.273, 1.312, 2.273, -1.312, 2.535, -0.6792, 2.273, 1.312, 2.535, -0.6792, 2.535, 0.6792, 2.535, 0.6792, 2.535, -0.6792, 2.624, 5.969e-12])
me_holeround.materials.append(mat_border_003)
me_holeround.materials.append(mat_green_003)
me_holeround.materials.append(mat_dark)
me_holeround.use_remesh_fix_poles = True
me_holeround.use_remesh_preserve_attributes = False
me_holeround.use_mirror_vertex_groups = False
me_holeround.update()
me_holeround.normals_split_custom_set([tuple(v) for v in zip(*[iter([3.497e-17, -1.0, 1.399e-16, 4.369e-17, -1.0, 2.509e-17, 0.0, -1.0, 0.0, 4.369e-17, -1.0, 2.509e-17, 3.497e-17, -1.0, 1.399e-16, 5.931e-17, -1.0, 2.878e-16, 4.369e-17, -1.0, 2.509e-17, 5.931e-17, -1.0, 2.878e-16, 6.147e-17, -1.0, 2.992e-16, 4.369e-17, -1.0, 2.509e-17, 6.147e-17, -1.0, 2.992e-16, 1.614e-16, -1.0, 1.469e-16, 4.369e-17, -1.0, 2.509e-17, 1.614e-16, -1.0, 1.469e-16, 4.015e-16, -1.0, 1.368e-16, 4.015e-16, -1.0, 1.368e-16, 1.614e-16, -1.0, 1.469e-16, 2.937e-16, -1.0, 2.261e-16, 4.015e-16, -1.0, 1.368e-16, 2.937e-16, -1.0, 2.261e-16, 3.483e-16, -1.0, 2.969e-16, 4.015e-16, -1.0, 1.368e-16, 3.483e-16, -1.0, 2.969e-16, 3.768e-16, -1.0, 3.591e-16, 4.015e-16, -1.0, 1.368e-16, 3.768e-16, -1.0, 3.591e-16, 4.321e-16, -1.0, 4.928e-16, 4.015e-16, -1.0, 1.368e-16, 4.321e-16, -1.0, 4.928e-16, 4.651e-16, -1.0, 6.278e-16, 4.015e-16, -1.0, 1.368e-16, 4.651e-16, -1.0, 6.278e-16, 5.024e-16, -1.0, 8.661e-16, 4.015e-16, -1.0, 1.368e-16, 5.024e-16, -1.0, 8.661e-16, 5.449e-16, -1.0, 1.11e-15, 4.015e-16, -1.0, 1.368e-16, 5.449e-16, -1.0, 1.11e-15, 5.852e-16, -1.0, 2.489e-16, 5.852e-16, -1.0, 2.489e-16, 5.449e-16, -1.0, 1.11e-15, 8.015e-16, -1.0, 2.396e-15, 5.852e-16, -1.0, 2.489e-16, 8.015e-16, -1.0, 2.396e-15, 9.587e-16, -1.0, 7.282e-15, 0.06541, 0.0, -0.9979, -2.54e-07, 0.0, -1.0, -2.54e-07, 0.0, -1.0, -2.54e-07, 0.0, -1.0, 0.06541, 0.0, -0.9979, 0.0654, 0.0, -0.9979, 0.2588, 0.0, -0.9659, 0.0654, 0.0, -0.9979, 0.06541, 0.0, -0.9979, 0.0654, 0.0, -0.9979, 0.2588, 0.0, -0.9659, 0.2588, 0.0, -0.9659, 0.5, 0.0, -0.866, 0.2588, 0.0, -0.9659, 0.2588, 0.0, -0.9659, 0.2588, 0.0, -0.9659, 0.5, 0.0, -0.866, 0.5, 0.0, -0.866, 0.7071, 0.0, -0.7071, 0.5, 0.0, -0.866, 0.5, 0.0, -0.866, 0.5, 0.0, -0.866, 0.7071, 0.0, -0.7071, 0.7071, 0.0, -0.7071, 0.7071, 0.0, -0.7071, 0.866, 0.0, -0.5, 0.7071, 0.0, -0.7071, 0.866, 0.0, -0.5, 0.7071, 0.0, -0.7071, 0.866, 0.0, -0.5, 0.866, 0.0, -0.5, 0.9659, 0.0, -0.2588, 0.866, 0.0, -0.5, 0.9659, 0.0, -0.2588, 0.866, 0.0, -0.5, 0.9659, 0.0, -0.2588, 0.9659, 0.0, -0.2588, 1.0, 0.0, -3.894e-06, 0.9659, 0.0, -0.2588, 1.0, 0.0, -3.894e-06, 0.9659, 0.0, -0.2588, 1.0, 0.0, 2.985e-06, 1.0, 0.0, 2.985e-06, 0.9659, 0.0, 0.2588, 1.0, 0.0, -3.894e-06, 0.9659, 0.0, 0.2588, 1.0, 0.0, 2.985e-06, 0.9659, 0.0, 0.2588, 0.9659, 0.0, 0.2588, 0.866, 0.0, 0.5, 0.9659, 0.0, 0.2588, 0.866, 0.0, 0.5, 0.9659, 0.0, 0.2588, 0.866, 0.0, 0.5, 0.866, 0.0, 0.5, 0.7071, 0.0, 0.7071, 0.866, 0.0, 0.5, 0.7071, 0.0, 0.7071, 0.866, 0.0, 0.5, 0.7071, 0.0, 0.7071, 0.7071, 0.0, 0.7071, 0.5, 0.0, 0.866, 0.5, 0.0, 0.866, 0.5, 0.0, 0.866, 0.7071, 0.0, 0.7071, 0.7071, 0.0, 0.7071, 0.5, 0.0, 0.866, 0.2588, 0.0, 0.9659, 0.2588, 0.0, 0.9659, 0.2588, 0.0, 0.9659, 0.5, 0.0, 0.866, 0.5, 0.0, 0.866, 0.2588, 0.0, 0.9659, 0.06541, 0.0, 0.9979, 0.06541, 0.0, 0.9979, 0.06541, 0.0, 0.9979, 0.2588, 0.0, 0.9659, 0.2588, 0.0, 0.9659, 0.06541, 0.0, 0.9979, 0.0, 0.0, 1.0, 0.0, 0.0, 1.0, 0.0, 0.0, 1.0, 0.06541, 0.0, 0.9979, 0.06541, 0.0, 0.9979, 0.0, 1.0, 1.294e-08, 0.0, 1.0, 3.078e-07, 0.0, 1.0, 0.0, 0.0, 1.0, 3.078e-07, 0.0, 1.0, 1.294e-08, 0.0, 1.0, 1.861e-07, 0.0, 1.0, 1.861e-07, 0.0, 1.0, 1.294e-08, 0.0, 1.0, -3.748e-08, 0.0, 1.0, -3.748e-08, 0.0, 1.0, 1.294e-08, 0.0, 1.0, -1.093e-06, 0.0, 1.0, 1.861e-07, 0.0, 1.0, -2.296e-07, 0.0, 1.0, 3.078e-07, 0.0, 1.0, 5.38e-08, 0.0, 1.0, -2.296e-07, 0.0, 1.0, 1.861e-07, 0.0, 1.0, 5.38e-08, 0.0, 1.0, -3.964e-07, 0.0, 1.0, -2.296e-07, 0.0, 1.0, 5.38e-08, 0.0, 1.0, 5.291e-08, 0.0, 1.0, -3.964e-07, 0.0, 1.0, -4.617e-08, 0.0, 1.0, 5.291e-08, 0.0, 1.0, 5.38e-08, 0.0, 1.0, -4.617e-08, 0.0, 1.0, -8.997e-08, 0.0, 1.0, 5.291e-08, 0.0, 1.0, -4.127e-10, 0.0, 1.0, -8.997e-08, 0.0, 1.0, -4.617e-08, 0.0, 1.0, -4.127e-10, 0.0, 1.0, 6.748e-08, 0.0, 1.0, -8.997e-08, 0.0, 1.0, -4.127e-10, 0.0, 1.0, 3.046e-08, 0.0, 1.0, 6.748e-08, 0.0, 1.0, -4.889e-08, 0.0, 1.0, 3.046e-08, 0.0, 1.0, -4.127e-10, 0.0, 1.0, -4.889e-08, 0.0, 1.0, 1.853e-08, 0.0, 1.0, 3.046e-08, 0.0, 1.0, 0.0, 0.0, 1.0, 1.853e-08, 0.0, 1.0, -4.889e-08, 0.0, 1.0, 0.0, 0.0, 1.0, 8.997e-08, 0.0, 1.0, 1.853e-08, 0.0, 1.0, 9.496e-08, 0.0, 1.0, 8.997e-08, 0.0, 1.0, 0.0, 0.0, 1.0, 9.496e-08, 0.0, 1.0, -3.964e-07, 0.0, 1.0, 8.997e-08, 0.0, 1.0, 9.496e-08, 0.0, 1.0, 1.629e-08, 0.0, 1.0, -3.964e-07, 0.0, 1.0, 3.207e-07, 0.0, 1.0, 1.629e-08, 0.0, 1.0, 9.496e-08, 0.0, 1.0, 3.207e-07, 0.0, 1.0, -0.0001668, 0.0, 1.0, 1.629e-08, 0.0, 1.0, 3.207e-07, 0.0, 1.0, -1.906e-08, 0.0, 1.0, -0.0001668, 0.0, 1.0, 0.0, 0.0, 1.0, -1.906e-08, 0.0, 1.0, 3.207e-07, 0.0, 1.0, 0.0, 0.0, 1.0, 0.0, 0.0, 1.0, -1.906e-08, 0.0, 1.0, 0.0, 0.0, 1.0, 0.0, 0.0, 1.0, 0.0, 0.0, 1.0, 0.0, 0.0, 1.0, 0.0, 0.0, 1.0, 0.0, 0.0, 1.0, 0.0, 0.0, 1.0, 0.0, 0.0, 1.0, 0.0, -0.0654, 0.0, 0.9979, 2.235e-07, 0.0, 1.0, 2.235e-07, 0.0, 1.0, 2.235e-07, 0.0, 1.0, -0.0654, 0.0, 0.9979, -0.0654, 0.0, 0.9979, -0.2588, 0.0, 0.9659, -0.0654, 0.0, 0.9979, -0.0654, 0.0, 0.9979, -0.0654, 0.0, 0.9979, -0.2588, 0.0, 0.9659, -0.2588, 0.0, 0.9659, -0.5, 0.0, 0.866, -0.2588, 0.0, 0.9659, -0.2588, 0.0, 0.9659, -0.2588, 0.0, 0.9659, -0.5, 0.0, 0.866, -0.5, 0.0, 0.866, -0.7071, 0.0, 0.7071, -0.5, 0.0, 0.866, -0.5, 0.0, 0.866, -0.5, 0.0, 0.866, -0.7071, 0.0, 0.7071, -0.7071, 0.0, 0.7071, -0.866, 0.0, 0.5, -0.7071, 0.0, 0.7071, -0.866, 0.0, 0.5, -0.7071, 0.0, 0.7071, -0.866, 0.0, 0.5, -0.7071, 0.0, 0.7071, -0.9659, 0.0, 0.2588, -0.866, 0.0, 0.5, -0.9659, 0.0, 0.2588, -0.866, 0.0, 0.5, -0.9659, 0.0, 0.2588, -0.866, 0.0, 0.5, -1.0, 0.0, 3.296e-06, -0.9659, 0.0, 0.2588, -1.0, 0.0, -2.153e-06, -0.9659, 0.0, 0.2588, -1.0, 0.0, 3.296e-06, -0.9659, 0.0, 0.2588, -0.9659, 0.0, -0.2588, -1.0, 0.0, -2.153e-06, -0.9659, 0.0, -0.2588, -1.0, 0.0, -2.153e-06, -0.9659, 0.0, -0.2588, -1.0, 0.0, 3.296e-06, -0.866, 0.0, -0.5, -0.9659, 0.0, -0.2588, -0.866, 0.0, -0.5, -0.9659, 0.0, -0.2588, -0.866, 0.0, -0.5, -0.9659, 0.0, -0.2588, -0.7071, 0.0, -0.7071, -0.866, 0.0, -0.5, -0.7071, 0.0, -0.7071, -0.866, 0.0, -0.5, -0.7071, 0.0, -0.7071, -0.866, 0.0, -0.5, -0.7071, 0.0, -0.7071, -0.5, 0.0, -0.866, -0.5, 0.0, -0.866, -0.5, 0.0, -0.866, -0.7071, 0.0, -0.7071, -0.7071, 0.0, -0.7071, -0.5, 0.0, -0.866, -0.2588, 0.0, -0.9659, -0.2588, 0.0, -0.9659, -0.2588, 0.0, -0.9659, -0.5, 0.0, -0.866, -0.5, 0.0, -0.866, -0.2588, 0.0, -0.9659, -0.0654, 0.0, -0.9979, -0.0654, 0.0, -0.9979, -0.0654, 0.0, -0.9979, -0.2588, 0.0, -0.9659, -0.2588, 0.0, -0.9659, -0.0654, 0.0, -0.9979, 0.0, 0.0, -1.0, 0.0, 0.0, -1.0, 0.0, 0.0, -1.0, -0.0654, 0.0, -0.9979, -0.0654, 0.0, -0.9979, -0.7071, 0.0, -0.7071, -0.5, 0.0, -0.866, -0.5, 0.0, -0.866, -0.5, 0.0, -0.866, -0.7071, 0.0, -0.7071, -0.7071, 0.0, -0.7071, -0.7071, 0.0, -0.7071, -0.866, 0.0, -0.5, -0.7071, 0.0, -0.7071, -0.866, 0.0, -0.5, -0.7071, 0.0, -0.7071, -0.866, 0.0, -0.5, -0.866, 0.0, -0.5, -0.9659, 0.0, -0.2588, -0.866, 0.0, -0.5, -0.9659, 0.0, -0.2588, -0.866, 0.0, -0.5, -0.9659, 0.0, -0.2588, -0.9659, 0.0, -0.2588, -1.0, 0.0, 1.225e-06, -0.9659, 0.0, -0.2588, -1.0, 0.0, 1.225e-06, -0.9659, 0.0, -0.2588, -1.0, 0.0, -1.186e-06, -1.0, 0.0, -1.186e-06, -0.9659, 0.0, 0.2588, -1.0, 0.0, 1.225e-06, -0.9659, 0.0, 0.2588, -1.0, 0.0, -1.186e-06, -0.9659, 0.0, 0.2588, -0.9659, 0.0, 0.2588, -0.866, 0.0, 0.5, -0.9659, 0.0, 0.2588, -0.866, 0.0, 0.5, -0.9659, 0.0, 0.2588, -0.866, 0.0, 0.5, -0.866, 0.0, 0.5, -0.7071, 0.0, 0.7071, -0.866, 0.0, 0.5, -0.7071, 0.0, 0.7071, -0.866, 0.0, 0.5, -0.7071, 0.0, 0.7071, -0.7071, 0.0, 0.7071, -0.5, 0.0, 0.866, -0.5, 0.0, 0.866, -0.5, 0.0, 0.866, -0.7071, 0.0, 0.7071, -0.7071, 0.0, 0.7071, -0.5, 0.0, 0.866, -0.2588, 0.0, 0.9659, -0.2588, 0.0, 0.9659, -0.2588, 0.0, 0.9659, -0.5, 0.0, 0.866, -0.5, 0.0, 0.866, -0.2588, 0.0, 0.9659, 1.268e-06, 0.0, 1.0, -1.718e-06, 0.0, 1.0, 1.268e-06, 0.0, 1.0, -0.2588, 0.0, 0.9659, -0.2588, 0.0, 0.9659, -1.718e-06, 0.0, 1.0, 0.2588, 0.0, 0.9659, 0.2588, 0.0, 0.9659, 0.2588, 0.0, 0.9659, -1.718e-06, 0.0, 1.0, 1.268e-06, 0.0, 1.0, 0.2588, 0.0, 0.9659, 0.5, 0.0, 0.866, 0.5, 0.0, 0.866, 0.5, 0.0, 0.866, 0.2588, 0.0, 0.9659, 0.2588, 0.0, 0.9659, 0.5, 0.0, 0.866, 0.7071, 0.0, 0.7071, 0.7071, 0.0, 0.7071, 0.7071, 0.0, 0.7071, 0.5, 0.0, 0.866, 0.5, 0.0, 0.866, 0.7071, 0.0, 0.7071, 0.866, 0.0, 0.5, 0.7071, 0.0, 0.7071, 0.866, 0.0, 0.5, 0.7071, 0.0, 0.7071, 0.866, 0.0, 0.5, 0.866, 0.0, 0.5, 0.9659, 0.0, 0.2588, 0.866, 0.0, 0.5, 0.9659, 0.0, 0.2588, 0.866, 0.0, 0.5, 0.9659, 0.0, 0.2588, 0.9659, 0.0, 0.2588, 1.0, 0.0, -1.234e-06, 0.9659, 0.0, 0.2588, 1.0, 0.0, -1.234e-06, 0.9659, 0.0, 0.2588, 1.0, 0.0, 1.186e-06, 1.0, 0.0, 1.186e-06, 0.9659, 0.0, -0.2588, 1.0, 0.0, -1.234e-06, 0.9659, 0.0, -0.2588, 1.0, 0.0, 1.186e-06, 0.9659, 0.0, -0.2588, 0.9659, 0.0, -0.2588, 0.866, 0.0, -0.5, 0.9659, 0.0, -0.2588, 0.866, 0.0, -0.5, 0.9659, 0.0, -0.2588, 0.866, 0.0, -0.5, 0.866, 0.0, -0.5, 0.7071, 0.0, -0.7071, 0.866, 0.0, -0.5, 0.7071, 0.0, -0.7071, 0.866, 0.0, -0.5, 0.7071, 0.0, -0.7071, 0.5, 0.0, -0.866, 0.7071, 0.0, -0.7071, 0.7071, 0.0, -0.7071, 0.7071, 0.0, -0.7071, 0.5, 0.0, -0.866, 0.5, 0.0, -0.866, 0.2588, 0.0, -0.9659, 0.5, 0.0, -0.866, 0.5, 0.0, -0.866, 0.5, 0.0, -0.866, 0.2588, 0.0, -0.9659, 0.2588, 0.0, -0.9659, -1.497e-06, 0.0, -1.0, 0.2588, 0.0, -0.9659, 0.2588, 0.0, -0.9659, 0.2588, 0.0, -0.9659, -1.497e-06, 0.0, -1.0, 1.497e-06, 0.0, -1.0, -0.2588, 0.0, -0.9659, 1.497e-06, 0.0, -1.0, -1.497e-06, 0.0, -1.0, 1.497e-06, 0.0, -1.0, -0.2588, 0.0, -0.9659, -0.2588, 0.0, -0.9659, -0.5, 0.0, -0.866, -0.2588, 0.0, -0.9659, -0.2588, 0.0, -0.9659, -0.2588, 0.0, -0.9659, -0.5, 0.0, -0.866, -0.5, 0.0, -0.866, 0.0, 1.0, -1.989e-08, 0.0, 1.0, 0.0, 0.0, 1.0, 0.0, 0.0, 1.0, 0.0, 0.0, 1.0, -1.989e-08, 0.0, 1.0, 2.665e-08, 0.0, 1.0, 1.537e-08, 0.0, 1.0, 2.665e-08, 0.0, 1.0, -1.034e-07, 0.0, 1.0, -1.034e-07, 0.0, 1.0, 2.665e-08, 0.0, 1.0, -1.154e-07, 0.0, 1.0, 1.537e-08, 0.0, 1.0, -1.034e-07, 0.0, 1.0, -1.236e-06, 0.0, 1.0, 1.537e-08, 0.0, 1.0, -1.236e-06, 0.0, 1.0, -4.544e-08, 0.0, 1.0, -4.544e-08, 0.0, 1.0, -1.236e-06, 0.0, 1.0, 1.8e-06, 0.0, 1.0, -4.544e-08, 0.0, 1.0, 1.8e-06, 0.0, 1.0, -4.42e-08, 0.0, 1.0, -4.42e-08, 0.0, 1.0, 1.8e-06, 0.0, 1.0, -3.94e-07, 0.0, 1.0, -4.42e-08, 0.0, 1.0, -3.94e-07, 0.0, 1.0, 0.0, 0.0, 1.0, 2.665e-08, 0.0, 1.0, -1.989e-08, 0.0, 1.0, -1.154e-07, 0.0, 1.0, -1.154e-07, 0.0, 1.0, -1.989e-08, 0.0, 1.0, -1.071e-06, 0.0, 1.0, -1.071e-06, 0.0, 1.0, -1.989e-08, 0.0, 1.0, 4.469e-07, 0.0, 1.0, 4.469e-07, 0.0, 1.0, -1.989e-08, 0.0, 1.0, -2.232e-07, 0.0, 1.0, -2.232e-07, 0.0, 1.0, -1.989e-08, 0.0, 1.0, 9.657e-08, 0.0, 1.0, 9.657e-08, 0.0, 1.0, -1.989e-08, 0.0, 1.0, -2.163e-07, 0.0, 1.0, -2.163e-07, 0.0, 1.0, -1.989e-08, 0.0, 1.0, 0.0, 0.0, 1.0, 0.0, 0.0, 1.0, -1.989e-08, 0.0, 1.0, 0.0, 0.0, 1.0, 0.0, 0.0, 1.0, -1.989e-08, 0.0, 1.0, -1.545e-08, 0.0, 1.0, -1.545e-08, 0.0, 1.0, -1.989e-08, 0.0, 1.0, 2.485e-08, 0.0, 1.0, 2.485e-08, 0.0, 1.0, -1.989e-08, 0.0, 1.0, 8.995e-08, 0.0, 1.0, 8.995e-08, 0.0, 1.0, -1.989e-08, 0.0, 1.0, -3.721e-08, 0.0, 1.0, -3.721e-08, 0.0, 1.0, -1.989e-08, 0.0, 1.0, -1.56e-07, 0.0, 1.0, -1.56e-07, 0.0, 1.0, -1.989e-08, 0.0, 1.0, 3.573e-07, 0.0, 1.0, 3.573e-07, 0.0, 1.0, -1.989e-08, 0.0, 1.0, -6.834e-07, 0.0, 1.0, 2.485e-08, 0.0, 1.0, 2.847e-07, 0.0, 1.0, -1.545e-08, 0.0, 1.0, 2.485e-08, 0.0, 1.0, 4.869e-08, 0.0, 1.0, 2.847e-07, 0.0, 1.0, 2.485e-08, 0.0, 1.0, -1.088e-07, 0.0, 1.0, 4.869e-08, 0.0, 1.0, 2.485e-08, 0.0, 1.0, 9.535e-08, 0.0, 1.0, -1.088e-07, 0.0, 1.0, 2.485e-08, 0.0, 1.0, 3.073e-08, 0.0, 1.0, 9.535e-08, 0.0, 1.0, 1.074e-09, 0.0, 1.0, 3.073e-08, 0.0, 1.0, 2.485e-08, 0.0, 1.0, 1.074e-09, 0.0, 1.0, 1.67e-14, 0.0, 1.0, 3.073e-08, 0.0, 1.0, 1.074e-09, 0.0, 1.0, -4.353e-09, 0.0, 1.0, 1.67e-14, 0.0, 1.0, 1.074e-09, 0.0, 1.0, -1.914e-07, 0.0, 1.0, -4.353e-09, 0.0, 1.0, 1.074e-09, 0.0, 1.0, 2.625e-07, 0.0, 1.0, -1.914e-07, 0.0, 1.0, 1.074e-09, 0.0, 1.0, -1.964e-07, 0.0, 1.0, 2.625e-07, 0.0, 1.0, 1.074e-09, 0.0, 1.0, -2.043e-08, 0.0, 1.0, -1.964e-07, 0.0, 1.0, 0.0, 0.0, 1.0, -2.043e-08, 0.0, 1.0, 1.074e-09, 0.0, 1.0, -2.043e-08, 0.0, 1.0, 0.0, 0.0, 1.0, -3.94e-07, 0.0, 1.0, 6.75e-08, 0.0, 1.0, 6.75e-08, 0.0, 1.0, 1.485e-06, 0.0, 1.0, 6.75e-08, 0.0, 1.0, 6.75e-08, 0.0, 1.0, -2.136e-07, 0.0, 1.0, 6.75e-08, 0.0, 1.0, -2.136e-07, 0.0, 1.0, 3.703e-07, 0.0, 1.0, 3.703e-07, 0.0, 1.0, -2.136e-07, 0.0, 1.0, -9.289e-08, 0.0, 1.0, 3.703e-07, 0.0, 1.0, -9.289e-08, 0.0, 1.0, 1.019e-07, 0.0, 1.0, 1.019e-07, 0.0, 1.0, -9.289e-08, 0.0, 1.0, 1.253e-07, 0.0, 1.0, 1.019e-07, 0.0, 1.0, 1.253e-07, 0.0, 1.0, 9.975e-09, 0.0, 1.0, 9.975e-09, 0.0, 1.0, 1.253e-07, 0.0, 1.0, 6.821e-08, 0.0, 1.0, 9.975e-09, 0.0, 1.0, 6.821e-08, 0.0, 1.0, -8.929e-10, 0.0, 1.0, -8.929e-10, 0.0, 1.0, 6.821e-08, 0.0, 1.0, 5.588e-10, 0.0, 1.0, -8.929e-10, 0.0, 1.0, 5.588e-10, 0.0, 1.0, 8.625e-10, 0.0, 1.0, 8.625e-10, 0.0, 1.0, 5.588e-10, 0.0, 1.0, 2.185e-08, 0.0, 1.0, 8.625e-10, 0.0, 1.0, 2.185e-08, 0.0, 1.0, -8.995e-08, 0.0, 1.0, -8.995e-08, 0.0, 1.0, 2.185e-08, 0.0, 1.0, 2.973e-08, 0.0, 1.0, -8.995e-08, 0.0, 1.0, 2.973e-08, 0.0, 1.0, -1.677e-07, 0.0, 1.0, -1.677e-07, 0.0, 1.0, 2.973e-08, 0.0, 1.0, -1.312e-08, 0.0, 1.0, -1.677e-07, 0.0, 1.0, -1.312e-08, 0.0, 1.0, -1.324e-08, 0.0, 1.0, -1.324e-08, 0.0, 1.0, -1.312e-08, 0.0, 1.0, -2.384e-07, 0.0, 1.0, -1.324e-08, 0.0, 1.0, -2.384e-07, 0.0, 1.0, 0.0, 0.0, 1.0, 0.0, 0.0, 1.0, -2.384e-07, 0.0, 1.0, 0.0, 0.0, 1.0, 0.0, 0.0, 1.0, 0.0, 0.0, 1.0, 0.0, 0.0, 1.0, 0.0, 0.0, 1.0, 0.0, 0.0, 1.0, 0.0])] * 3)])

# ---- curves / text
cu_nurbspath = bpy.data.curves.new('NurbsPath', 'CURVE')
cu_nurbspath.dimensions = '3D'
_sp = cu_nurbspath.splines.new('NURBS'); _sp.points.add(14)
_sp.points.foreach_set('co', [0.0, 0.0, 0.0, 1.0, 1.0, 0.0, 0.0, 1.0, 2.0, 0.0, 0.0, 1.0, 2.415, -0.006191, 0.2308, 1.0, 2.664, 0.09173, 0.537, 1.0, 2.716, 0.2393, 0.8904, 1.0, 2.474, 0.5095, 1.319, 1.0, 1.897, 0.6549, 1.468, 1.0, 1.44, 0.8242, 1.179, 1.0, 1.342, 1.122, 0.7205, 1.0, 1.49, 1.298, 0.2602, 1.0, 1.974, 1.304, 0.07922, 1.0, 2.523, 1.319, 0.0, 1.0, 3.343, 1.29, 0.0, 1.0, 4.126, 1.254, 0.0, 1.0])
_sp.points.foreach_set('tilt', [0.0, 0.05091, -0.07272, -0.02889, -0.2132, -0.3854, -0.7418, -0.8654, -1.173, -1.597, -1.756, -1.927, -1.889, -1.897, -1.897])
_sp.order_u = 5
_sp.order_v = 0
_sp.use_endpoint_u = True
cu_nurbspath.use_path = True
cu_nurbspath.use_path_clamp = True
cu_nurbspath.fill_mode = 'FULL'

# ---- objects
ob_straight = bpy.data.objects.new('straight', me_straight)
ob_nurbspath = bpy.data.objects.new('NurbsPath', cu_nurbspath)
ob_end_001 = bpy.data.objects.new('end.001', me_end_001)
ob_holeround = bpy.data.objects.new('holeRound', me_holeround)

# ---- transforms, parenting, visibility, modifiers, constraints
ob_straight.location = (0.0, 0.0, 0.0)
ob_straight.rotation_euler = (1.571, -0.0, 0.0)
ob_straight.lineart.crease_threshold = 0.0
_m = ob_straight.modifiers.new('Array', 'ARRAY')
_m.fit_type = 'FIT_CURVE'
_m.curve = ob_nurbspath
_m.constant_offset_displace = (0.0, 0.0, 0.0)
_m.offset_object = ob_nurbspath
_m.start_cap = ob_end_001
_m.end_cap = ob_holeround
_m = ob_straight.modifiers.new('Curve', 'CURVE')
_m.object = ob_nurbspath
ob_nurbspath.location = (0.0, 0.0, 0.0)
ob_nurbspath.lineart.crease_threshold = 0.0
ob_end_001.location = (0.0, 2.592, 0.0)
ob_end_001.rotation_euler = (1.571, -0.0, 0.0)
ob_end_001.lineart.crease_threshold = 0.0
ob_holeround.location = (0.0, 4.0, 0.0)
ob_holeround.rotation_euler = (1.571, -0.0, 0.0)
ob_holeround.lineart.crease_threshold = 0.0

# ---- collection membership
col_collection.objects.link(ob_straight)
col_collection.objects.link(ob_nurbspath)
col_collection.objects.link(ob_end_001)
col_collection.objects.link(ob_holeround)

# ---- scene / render settings (as saved in the file)
scene.frame_start = 1; scene.frame_end = 250; scene.frame_set(1)
scene.render.engine = 'BLENDER_EEVEE_NEXT'
scene.cycles.use_denoising = False
scene.cycles.samples = 128
scene.cycles.sampling_pattern = 'TABULATED_SOBOL'
scene.cycles.use_adaptive_sampling = False
scene.cycles.use_light_tree = False
scene.view_settings.view_transform = 'Filmic'
bpy.context.view_layer.update()

# ---- added for rendering (the .blend has no active camera and no usable light): camera, sun
cam_auto = bpy.data.cameras.new('AutoCamera')
cam_auto.lens = 50.0
cam_auto.sensor_width = 36.0
cam_auto.clip_end = 1000.0
ob_auto_camera = bpy.data.objects.new('AutoCamera', cam_auto)
scene.collection.objects.link(ob_auto_camera)
ob_auto_camera.location = (10.3323, -8.17613, 7.34947)
ob_auto_camera.rotation_euler = (1.09748, -7.21219e-08, 0.694738)
scene.camera = ob_auto_camera
light_auto_sun = bpy.data.lights.new('AutoSun', 'SUN')
light_auto_sun.energy = 3.0
light_auto_sun.angle = 0.0523599
ob_auto_sun = bpy.data.objects.new('AutoSun', light_auto_sun)
scene.collection.objects.link(ob_auto_sun)
ob_auto_sun.rotation_euler = (0.872665, 0.174533, 0.523599)
bpy.context.view_layer.update()
